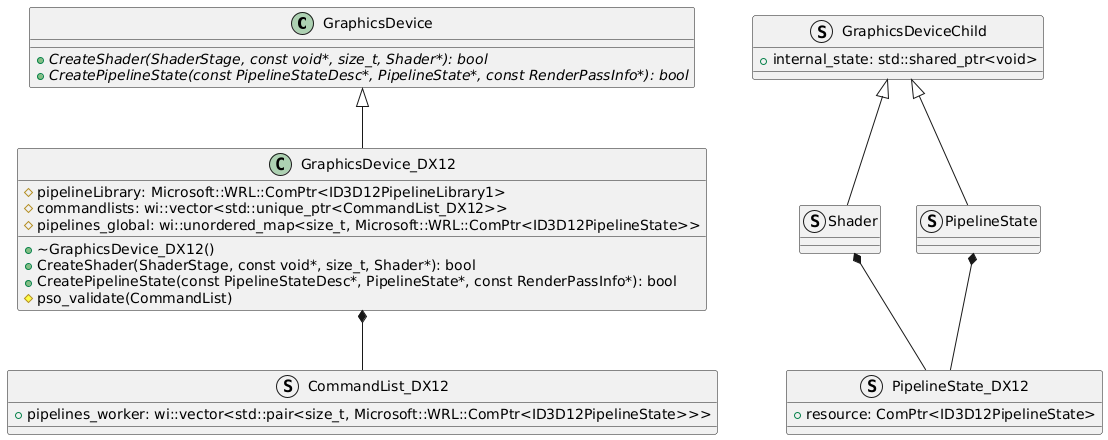

The diagram above was rendered by PlantUML. Its source (embedded in the PNG):
@startuml
class GraphicsDevice {
    +{abstract}CreateShader(ShaderStage, const void*, size_t, Shader*): bool
    +{abstract}CreatePipelineState(const PipelineStateDesc*, PipelineState*, const RenderPassInfo*): bool
}

class GraphicsDevice_DX12 {
    #pipelineLibrary: Microsoft::WRL::ComPtr<ID3D12PipelineLibrary1>
    #commandlists: wi::vector<std::unique_ptr<CommandList_DX12>>
    #pipelines_global: wi::unordered_map<size_t, Microsoft::WRL::ComPtr<ID3D12PipelineState>>
    +~GraphicsDevice_DX12()
    +CreateShader(ShaderStage, const void*, size_t, Shader*): bool
    +CreatePipelineState(const PipelineStateDesc*, PipelineState*, const RenderPassInfo*): bool
    #pso_validate(CommandList)
}

GraphicsDevice <|-- GraphicsDevice_DX12

struct CommandList_DX12 {
    +pipelines_worker: wi::vector<std::pair<size_t, Microsoft::WRL::ComPtr<ID3D12PipelineState>>>
}

GraphicsDevice_DX12 *-- CommandList_DX12

struct PipelineState_DX12 {
    +resource: ComPtr<ID3D12PipelineState>
}

struct GraphicsDeviceChild {
    +internal_state: std::shared_ptr<void>
}

struct Shader

GraphicsDeviceChild <|-- Shader

struct PipelineState

GraphicsDeviceChild <|-- PipelineState

Shader *-- PipelineState_DX12
PipelineState *-- PipelineState_DX12
@enduml